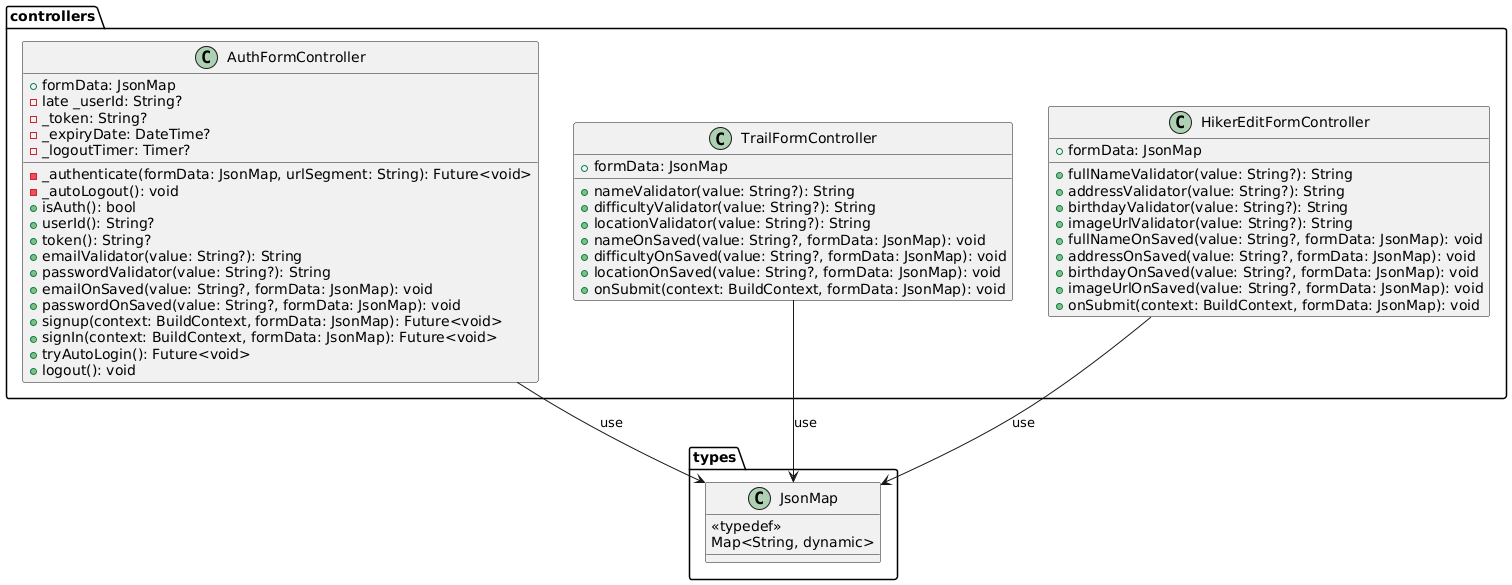

The diagram above was rendered by PlantUML. Its source (embedded in the PNG):
@startuml
package types {
  class JsonMap {
    <<typedef>>
    Map<String, dynamic>
  }
}

package controllers {
  class AuthFormController {
    + formData: JsonMap
    - late _userId: String?
    - _token: String?
    - _expiryDate: DateTime?
    - _logoutTimer: Timer?

    - _authenticate(formData: JsonMap, urlSegment: String): Future<void>
    - _autoLogout(): void
    + isAuth(): bool
    + userId(): String?
    + token(): String?
    + emailValidator(value: String?): String
    + passwordValidator(value: String?): String
    + emailOnSaved(value: String?, formData: JsonMap): void
    + passwordOnSaved(value: String?, formData: JsonMap): void
    + signup(context: BuildContext, formData: JsonMap): Future<void>
    + signIn(context: BuildContext, formData: JsonMap): Future<void>
    + tryAutoLogin(): Future<void>
    + logout(): void
  }

  class TrailFormController {
    + formData: JsonMap
    + nameValidator(value: String?): String
    + difficultyValidator(value: String?): String
    + locationValidator(value: String?): String
    + nameOnSaved(value: String?, formData: JsonMap): void
    + difficultyOnSaved(value: String?, formData: JsonMap): void
    + locationOnSaved(value: String?, formData: JsonMap): void
    + onSubmit(context: BuildContext, formData: JsonMap): void
  }

  class HikerEditFormController {
    + formData: JsonMap
    + fullNameValidator(value: String?): String
    + addressValidator(value: String?): String
    + birthdayValidator(value: String?): String
    + imageUrlValidator(value: String?): String
    + fullNameOnSaved(value: String?, formData: JsonMap): void
    + addressOnSaved(value: String?, formData: JsonMap): void
    + birthdayOnSaved(value: String?, formData: JsonMap): void
    + imageUrlOnSaved(value: String?, formData: JsonMap): void
    + onSubmit(context: BuildContext, formData: JsonMap): void
  }
}

TrailFormController --> JsonMap : use
HikerEditFormController --> JsonMap : use
AuthFormController --> JsonMap : use
@enduml